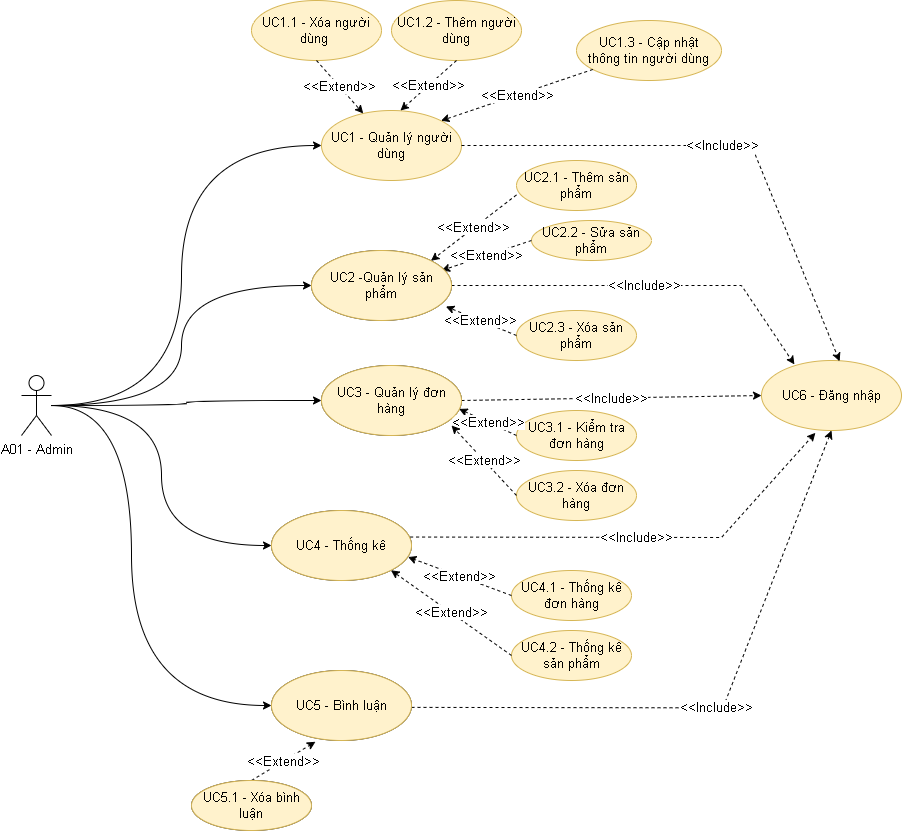

The diagram above was exported from draw.io. Its source (the exported page's mxGraphModel, read from the mxfile embedded in the PNG):
<mxGraphModel dx="1085" dy="1663" grid="1" gridSize="10" guides="1" tooltips="1" connect="1" arrows="1" fold="1" page="1" pageScale="1" pageWidth="850" pageHeight="1100" math="0" shadow="0">
  <root>
    <mxCell id="0" />
    <mxCell id="1" parent="0" />
    <mxCell id="A6BAKbIDj2BdXh610LgB-3" style="rounded=0;orthogonalLoop=1;jettySize=auto;html=1;entryX=0;entryY=0.5;entryDx=0;entryDy=0;fontSize=13;edgeStyle=orthogonalEdgeStyle;curved=1;" parent="1" target="A6BAKbIDj2BdXh610LgB-9" edge="1">
      <mxGeometry relative="1" as="geometry">
        <mxPoint x="240" y="345" as="sourcePoint" />
      </mxGeometry>
    </mxCell>
    <mxCell id="A6BAKbIDj2BdXh610LgB-4" style="rounded=0;orthogonalLoop=1;jettySize=auto;html=1;entryX=0;entryY=0.5;entryDx=0;entryDy=0;fontSize=13;edgeStyle=orthogonalEdgeStyle;curved=1;" parent="1" target="A6BAKbIDj2BdXh610LgB-11" edge="1">
      <mxGeometry relative="1" as="geometry">
        <mxPoint x="240" y="345" as="sourcePoint" />
      </mxGeometry>
    </mxCell>
    <mxCell id="A6BAKbIDj2BdXh610LgB-5" style="rounded=0;orthogonalLoop=1;jettySize=auto;html=1;entryX=0;entryY=0.5;entryDx=0;entryDy=0;fontSize=13;edgeStyle=orthogonalEdgeStyle;curved=1;" parent="1" target="A6BAKbIDj2BdXh610LgB-12" edge="1">
      <mxGeometry relative="1" as="geometry">
        <mxPoint x="240" y="345" as="sourcePoint" />
        <Array as="points">
          <mxPoint x="320" y="345" />
          <mxPoint x="320" y="645" />
        </Array>
      </mxGeometry>
    </mxCell>
    <mxCell id="A6BAKbIDj2BdXh610LgB-45" style="edgeStyle=orthogonalEdgeStyle;curved=1;rounded=0;orthogonalLoop=1;jettySize=auto;html=1;entryX=0;entryY=0.5;entryDx=0;entryDy=0;" parent="1" source="A6BAKbIDj2BdXh610LgB-6" target="A6BAKbIDj2BdXh610LgB-7" edge="1">
      <mxGeometry relative="1" as="geometry">
        <Array as="points">
          <mxPoint x="370" y="345" />
          <mxPoint x="370" y="85" />
        </Array>
      </mxGeometry>
    </mxCell>
    <mxCell id="A6BAKbIDj2BdXh610LgB-46" style="edgeStyle=orthogonalEdgeStyle;curved=1;rounded=0;orthogonalLoop=1;jettySize=auto;html=1;entryX=0;entryY=0.5;entryDx=0;entryDy=0;" parent="1" source="A6BAKbIDj2BdXh610LgB-6" target="A6BAKbIDj2BdXh610LgB-40" edge="1">
      <mxGeometry relative="1" as="geometry" />
    </mxCell>
    <mxCell id="A6BAKbIDj2BdXh610LgB-6" value="&lt;font style=&quot;font-size: 13px&quot;&gt;A01 - Admin&lt;/font&gt;" style="shape=umlActor;verticalLabelPosition=bottom;verticalAlign=top;html=1;" parent="1" vertex="1">
      <mxGeometry x="210" y="315" width="30" height="60" as="geometry" />
    </mxCell>
    <mxCell id="A6BAKbIDj2BdXh610LgB-7" value="&lt;font style=&quot;font-size: 13px&quot;&gt;UC1 - Quản lý người dùng&lt;/font&gt;" style="ellipse;whiteSpace=wrap;html=1;fillColor=#fff2cc;strokeColor=#d6b656;" parent="1" vertex="1">
      <mxGeometry x="510" y="50" width="140" height="70" as="geometry" />
    </mxCell>
    <mxCell id="A6BAKbIDj2BdXh610LgB-8" value="UC2 -Quản lý sản phẩm" style="ellipse;whiteSpace=wrap;html=1;fontSize=13;" parent="1" vertex="1">
      <mxGeometry x="500" y="190" width="140" height="70" as="geometry" />
    </mxCell>
    <mxCell id="A6BAKbIDj2BdXh610LgB-9" value="UC3 - Quản lý đơn hàng" style="ellipse;whiteSpace=wrap;html=1;fontSize=13;" parent="1" vertex="1">
      <mxGeometry x="510" y="305" width="140" height="70" as="geometry" />
    </mxCell>
    <mxCell id="A6BAKbIDj2BdXh610LgB-10" value="UC6 - Đăng nhập" style="ellipse;whiteSpace=wrap;html=1;fontSize=13;fillColor=#fff2cc;strokeColor=#d6b656;" parent="1" vertex="1">
      <mxGeometry x="950" y="300" width="140" height="70" as="geometry" />
    </mxCell>
    <mxCell id="A6BAKbIDj2BdXh610LgB-11" value="UC4 - Thống kê" style="ellipse;whiteSpace=wrap;html=1;fontSize=13;" parent="1" vertex="1">
      <mxGeometry x="460" y="450" width="140" height="70" as="geometry" />
    </mxCell>
    <mxCell id="A6BAKbIDj2BdXh610LgB-12" value="UC5 - Bình luận" style="ellipse;whiteSpace=wrap;html=1;fontSize=13;" parent="1" vertex="1">
      <mxGeometry x="460" y="610" width="140" height="70" as="geometry" />
    </mxCell>
    <mxCell id="A6BAKbIDj2BdXh610LgB-14" value="UC1.1 - Xóa người dùng&amp;nbsp;" style="ellipse;whiteSpace=wrap;html=1;fontSize=13;fillColor=#fff2cc;strokeColor=#d6b656;" parent="1" vertex="1">
      <mxGeometry x="440" y="-60" width="130" height="60" as="geometry" />
    </mxCell>
    <mxCell id="A6BAKbIDj2BdXh610LgB-15" value="UC2.1 - Thêm sản phẩm" style="ellipse;whiteSpace=wrap;html=1;fontSize=13;fillColor=#fff2cc;strokeColor=#d6b656;" parent="1" vertex="1">
      <mxGeometry x="705" y="100" width="120" height="50" as="geometry" />
    </mxCell>
    <mxCell id="A6BAKbIDj2BdXh610LgB-16" value="UC2.2 - Sửa sản phẩm" style="ellipse;whiteSpace=wrap;html=1;fontSize=13;fillColor=#fff2cc;strokeColor=#d6b656;" parent="1" vertex="1">
      <mxGeometry x="720" y="160" width="120" height="40" as="geometry" />
    </mxCell>
    <mxCell id="A6BAKbIDj2BdXh610LgB-17" value="UC2.3 - Xóa sản phẩm" style="ellipse;whiteSpace=wrap;html=1;fontSize=13;fillColor=#fff2cc;strokeColor=#d6b656;" parent="1" vertex="1">
      <mxGeometry x="705" y="250" width="120" height="50" as="geometry" />
    </mxCell>
    <mxCell id="A6BAKbIDj2BdXh610LgB-18" value="UC3.1 - Kiểm tra đơn hàng" style="ellipse;whiteSpace=wrap;html=1;fontSize=13;fillColor=#fff2cc;strokeColor=#d6b656;" parent="1" vertex="1">
      <mxGeometry x="705" y="350" width="120" height="50" as="geometry" />
    </mxCell>
    <mxCell id="A6BAKbIDj2BdXh610LgB-19" value="UC3.2 - Xóa đơn hàng" style="ellipse;whiteSpace=wrap;html=1;fontSize=13;fillColor=#fff2cc;strokeColor=#d6b656;" parent="1" vertex="1">
      <mxGeometry x="705" y="410" width="120" height="50" as="geometry" />
    </mxCell>
    <mxCell id="A6BAKbIDj2BdXh610LgB-20" value="UC5.1 - Xóa bình luận" style="ellipse;whiteSpace=wrap;html=1;fontSize=13;" parent="1" vertex="1">
      <mxGeometry x="380" y="720" width="120" height="50" as="geometry" />
    </mxCell>
    <mxCell id="A6BAKbIDj2BdXh610LgB-22" value="&amp;lt;&amp;lt;Extend&amp;gt;&amp;gt;" style="endArrow=classic;dashed=1;html=1;rounded=0;fontSize=13;endFill=1;exitX=0.5;exitY=1;exitDx=0;exitDy=0;" parent="1" source="A6BAKbIDj2BdXh610LgB-14" target="A6BAKbIDj2BdXh610LgB-7" edge="1">
      <mxGeometry width="160" relative="1" as="geometry">
        <mxPoint x="360" y="40" as="sourcePoint" />
        <mxPoint x="520" y="40" as="targetPoint" />
      </mxGeometry>
    </mxCell>
    <mxCell id="A6BAKbIDj2BdXh610LgB-24" value="&amp;lt;&amp;lt;Extend&amp;gt;&amp;gt;" style="endArrow=classic;dashed=1;html=1;rounded=0;fontSize=13;endFill=1;exitX=0;exitY=0.688;exitDx=0;exitDy=0;entryX=1;entryY=0;entryDx=0;entryDy=0;exitPerimeter=0;" parent="1" source="A6BAKbIDj2BdXh610LgB-15" target="A6BAKbIDj2BdXh610LgB-8" edge="1">
      <mxGeometry width="160" relative="1" as="geometry">
        <mxPoint x="600" y="140" as="sourcePoint" />
        <mxPoint x="665" y="190" as="targetPoint" />
      </mxGeometry>
    </mxCell>
    <mxCell id="A6BAKbIDj2BdXh610LgB-25" value="&amp;lt;&amp;lt;Extend&amp;gt;&amp;gt;" style="endArrow=classic;dashed=1;html=1;rounded=0;fontSize=13;endFill=1;exitX=0;exitY=0.5;exitDx=0;exitDy=0;" parent="1" source="A6BAKbIDj2BdXh610LgB-16" edge="1">
      <mxGeometry width="160" relative="1" as="geometry">
        <mxPoint x="640" y="210" as="sourcePoint" />
        <mxPoint x="630" y="210" as="targetPoint" />
      </mxGeometry>
    </mxCell>
    <mxCell id="A6BAKbIDj2BdXh610LgB-26" value="&amp;lt;&amp;lt;Extend&amp;gt;&amp;gt;" style="endArrow=classic;dashed=1;html=1;rounded=0;fontSize=13;endFill=1;exitX=0;exitY=0.5;exitDx=0;exitDy=0;entryX=0.96;entryY=0.8;entryDx=0;entryDy=0;entryPerimeter=0;" parent="1" source="A6BAKbIDj2BdXh610LgB-17" target="A6BAKbIDj2BdXh610LgB-8" edge="1">
      <mxGeometry width="160" relative="1" as="geometry">
        <mxPoint x="620" y="260" as="sourcePoint" />
        <mxPoint x="685" y="310" as="targetPoint" />
      </mxGeometry>
    </mxCell>
    <mxCell id="A6BAKbIDj2BdXh610LgB-27" value="&amp;lt;&amp;lt;Extend&amp;gt;&amp;gt;" style="endArrow=classic;dashed=1;html=1;rounded=0;fontSize=13;endFill=1;exitX=0;exitY=0.5;exitDx=0;exitDy=0;entryX=0.983;entryY=0.62;entryDx=0;entryDy=0;entryPerimeter=0;" parent="1" source="A6BAKbIDj2BdXh610LgB-18" target="A6BAKbIDj2BdXh610LgB-9" edge="1">
      <mxGeometry width="160" relative="1" as="geometry">
        <mxPoint x="627.5" y="410" as="sourcePoint" />
        <mxPoint x="692.5" y="460" as="targetPoint" />
      </mxGeometry>
    </mxCell>
    <mxCell id="A6BAKbIDj2BdXh610LgB-28" value="&amp;lt;&amp;lt;Extend&amp;gt;&amp;gt;" style="endArrow=classic;dashed=1;html=1;rounded=0;fontSize=13;endFill=1;exitX=0;exitY=0.5;exitDx=0;exitDy=0;entryX=0.929;entryY=0.857;entryDx=0;entryDy=0;entryPerimeter=0;" parent="1" source="A6BAKbIDj2BdXh610LgB-19" target="A6BAKbIDj2BdXh610LgB-9" edge="1">
      <mxGeometry width="160" relative="1" as="geometry">
        <mxPoint x="695" y="430" as="sourcePoint" />
        <mxPoint x="630" y="400" as="targetPoint" />
      </mxGeometry>
    </mxCell>
    <mxCell id="A6BAKbIDj2BdXh610LgB-30" value="&amp;lt;&amp;lt;Extend&amp;gt;&amp;gt;" style="endArrow=classic;dashed=1;html=1;rounded=0;fontSize=13;endFill=1;exitX=0.5;exitY=0;exitDx=0;exitDy=0;entryX=0.314;entryY=1.018;entryDx=0;entryDy=0;entryPerimeter=0;" parent="1" source="A6BAKbIDj2BdXh610LgB-20" target="A6BAKbIDj2BdXh610LgB-12" edge="1">
      <mxGeometry width="160" relative="1" as="geometry">
        <mxPoint x="460" y="685.01" as="sourcePoint" />
        <mxPoint x="385.05999999999995" y="620.0000000000002" as="targetPoint" />
      </mxGeometry>
    </mxCell>
    <mxCell id="A6BAKbIDj2BdXh610LgB-31" value="UC4.1 - Thống kê đơn hàng" style="ellipse;whiteSpace=wrap;html=1;fontSize=13;fillColor=#fff2cc;strokeColor=#d6b656;" parent="1" vertex="1">
      <mxGeometry x="700" y="510" width="120" height="50" as="geometry" />
    </mxCell>
    <mxCell id="A6BAKbIDj2BdXh610LgB-32" value="UC4.2 - Thống kê sản phẩm" style="ellipse;whiteSpace=wrap;html=1;fontSize=13;fillColor=#fff2cc;strokeColor=#d6b656;" parent="1" vertex="1">
      <mxGeometry x="700" y="570" width="120" height="50" as="geometry" />
    </mxCell>
    <mxCell id="A6BAKbIDj2BdXh610LgB-33" value="&amp;lt;&amp;lt;Extend&amp;gt;&amp;gt;" style="endArrow=classic;dashed=1;html=1;rounded=0;fontSize=13;endFill=1;exitX=0;exitY=0.5;exitDx=0;exitDy=0;entryX=0.975;entryY=0.665;entryDx=0;entryDy=0;entryPerimeter=0;" parent="1" target="A6BAKbIDj2BdXh610LgB-11" edge="1">
      <mxGeometry width="160" relative="1" as="geometry">
        <mxPoint x="700" y="535.0100000000002" as="sourcePoint" />
        <mxPoint x="625.06" y="470.0000000000002" as="targetPoint" />
      </mxGeometry>
    </mxCell>
    <mxCell id="A6BAKbIDj2BdXh610LgB-34" value="&amp;lt;&amp;lt;Extend&amp;gt;&amp;gt;" style="endArrow=classic;dashed=1;html=1;rounded=0;fontSize=13;endFill=1;exitX=0;exitY=0.5;exitDx=0;exitDy=0;entryX=1;entryY=1;entryDx=0;entryDy=0;" parent="1" source="A6BAKbIDj2BdXh610LgB-32" target="A6BAKbIDj2BdXh610LgB-11" edge="1">
      <mxGeometry width="160" relative="1" as="geometry">
        <mxPoint x="674.94" y="615.01" as="sourcePoint" />
        <mxPoint x="600" y="550.0000000000002" as="targetPoint" />
      </mxGeometry>
    </mxCell>
    <mxCell id="A6BAKbIDj2BdXh610LgB-35" value="&amp;lt;&amp;lt;Include&amp;gt;&amp;gt;" style="endArrow=classic;dashed=1;html=1;rounded=0;fontSize=13;endFill=1;exitX=1;exitY=0.5;exitDx=0;exitDy=0;entryX=0.558;entryY=0.011;entryDx=0;entryDy=0;entryPerimeter=0;" parent="1" source="A6BAKbIDj2BdXh610LgB-7" target="A6BAKbIDj2BdXh610LgB-10" edge="1">
      <mxGeometry width="160" relative="1" as="geometry">
        <mxPoint x="885.5" y="8.526512829121202e-14" as="sourcePoint" />
        <mxPoint x="799.9974746830583" y="65.85126265847074" as="targetPoint" />
        <Array as="points">
          <mxPoint x="940" y="85" />
        </Array>
      </mxGeometry>
    </mxCell>
    <mxCell id="A6BAKbIDj2BdXh610LgB-36" value="&amp;lt;&amp;lt;Include&amp;gt;&amp;gt;" style="endArrow=classic;dashed=1;html=1;rounded=0;fontSize=13;endFill=1;exitX=1;exitY=0.5;exitDx=0;exitDy=0;entryX=0.235;entryY=0.056;entryDx=0;entryDy=0;entryPerimeter=0;" parent="1" source="A6BAKbIDj2BdXh610LgB-8" target="A6BAKbIDj2BdXh610LgB-10" edge="1">
      <mxGeometry width="160" relative="1" as="geometry">
        <mxPoint x="640" y="234.23" as="sourcePoint" />
        <mxPoint x="1018.1199999999999" y="450.0000000000002" as="targetPoint" />
        <Array as="points">
          <mxPoint x="930" y="225" />
        </Array>
      </mxGeometry>
    </mxCell>
    <mxCell id="A6BAKbIDj2BdXh610LgB-37" value="&amp;lt;&amp;lt;Include&amp;gt;&amp;gt;" style="endArrow=classic;dashed=1;html=1;rounded=0;fontSize=13;endFill=1;exitX=1;exitY=0.5;exitDx=0;exitDy=0;entryX=0;entryY=0.5;entryDx=0;entryDy=0;" parent="1" source="A6BAKbIDj2BdXh610LgB-9" target="A6BAKbIDj2BdXh610LgB-10" edge="1">
      <mxGeometry width="160" relative="1" as="geometry">
        <mxPoint x="670" y="335.54" as="sourcePoint" />
        <mxPoint x="900" y="290" as="targetPoint" />
        <Array as="points" />
      </mxGeometry>
    </mxCell>
    <mxCell id="A6BAKbIDj2BdXh610LgB-38" value="&amp;lt;&amp;lt;Include&amp;gt;&amp;gt;" style="endArrow=classic;dashed=1;html=1;rounded=0;fontSize=13;endFill=1;exitX=0.99;exitY=0.379;exitDx=0;exitDy=0;entryX=0.385;entryY=1.033;entryDx=0;entryDy=0;exitPerimeter=0;entryPerimeter=0;" parent="1" source="A6BAKbIDj2BdXh610LgB-11" target="A6BAKbIDj2BdXh610LgB-10" edge="1">
      <mxGeometry width="160" relative="1" as="geometry">
        <mxPoint x="660" y="487.5" as="sourcePoint" />
        <mxPoint x="960" y="482.5" as="targetPoint" />
        <Array as="points">
          <mxPoint x="910" y="477" />
        </Array>
      </mxGeometry>
    </mxCell>
    <mxCell id="A6BAKbIDj2BdXh610LgB-39" value="&amp;lt;&amp;lt;Include&amp;gt;&amp;gt;" style="endArrow=classic;dashed=1;html=1;rounded=0;fontSize=13;endFill=1;exitX=0.99;exitY=0.379;exitDx=0;exitDy=0;entryX=0.5;entryY=1;entryDx=0;entryDy=0;exitPerimeter=0;" parent="1" target="A6BAKbIDj2BdXh610LgB-10" edge="1">
      <mxGeometry width="160" relative="1" as="geometry">
        <mxPoint x="600" y="646.8800000000001" as="sourcePoint" />
        <mxPoint x="1005.2999999999998" y="542.6600000000002" as="targetPoint" />
        <Array as="points">
          <mxPoint x="911.4" y="647.35" />
        </Array>
      </mxGeometry>
    </mxCell>
    <mxCell id="A6BAKbIDj2BdXh610LgB-40" value="UC2 -Quản lý sản phẩm" style="ellipse;whiteSpace=wrap;html=1;fontSize=13;fillColor=#fff2cc;strokeColor=#d6b656;" parent="1" vertex="1">
      <mxGeometry x="500" y="190" width="140" height="70" as="geometry" />
    </mxCell>
    <mxCell id="A6BAKbIDj2BdXh610LgB-41" value="UC3 - Quản lý đơn hàng" style="ellipse;whiteSpace=wrap;html=1;fontSize=13;fillColor=#fff2cc;strokeColor=#d6b656;" parent="1" vertex="1">
      <mxGeometry x="510" y="305" width="140" height="70" as="geometry" />
    </mxCell>
    <mxCell id="A6BAKbIDj2BdXh610LgB-42" value="UC4 - Thống kê" style="ellipse;whiteSpace=wrap;html=1;fontSize=13;fillColor=#fff2cc;strokeColor=#d6b656;" parent="1" vertex="1">
      <mxGeometry x="460" y="450" width="140" height="70" as="geometry" />
    </mxCell>
    <mxCell id="A6BAKbIDj2BdXh610LgB-43" value="UC5 - Bình luận" style="ellipse;whiteSpace=wrap;html=1;fontSize=13;fillColor=#fff2cc;strokeColor=#d6b656;" parent="1" vertex="1">
      <mxGeometry x="460" y="610" width="140" height="70" as="geometry" />
    </mxCell>
    <mxCell id="A6BAKbIDj2BdXh610LgB-44" value="UC5.1 - Xóa bình luận" style="ellipse;whiteSpace=wrap;html=1;fontSize=13;fillColor=#fff2cc;strokeColor=#d6b656;" parent="1" vertex="1">
      <mxGeometry x="380" y="720" width="120" height="50" as="geometry" />
    </mxCell>
    <mxCell id="A6BAKbIDj2BdXh610LgB-70" value="UC1.2 - Thêm người dùng&lt;span style=&quot;color: rgba(0, 0, 0, 0); font-family: monospace; font-size: 0px; text-align: start;&quot;&gt;%3CmxGraphModel%3E%3Croot%3E%3CmxCell%20id%3D%220%22%2F%3E%3CmxCell%20id%3D%221%22%20parent%3D%220%22%2F%3E%3CmxCell%20id%3D%222%22%20value%3D%22UC1.1%20-%20Xo%CC%81a%20ng%C6%B0%C6%A1%CC%80i%20du%CC%80ng%26amp%3Bnbsp%3B%22%20style%3D%22ellipse%3BwhiteSpace%3Dwrap%3Bhtml%3D1%3BfontSize%3D13%3BfillColor%3D%23fff2cc%3BstrokeColor%3D%23d6b656%3B%22%20vertex%3D%221%22%20parent%3D%221%22%3E%3CmxGeometry%20x%3D%22440%22%20y%3D%22-60%22%20width%3D%22130%22%20height%3D%2260%22%20as%3D%22geometry%22%2F%3E%3C%2FmxCell%3E%3C%2Froot%3E%3C%2FmxGraphModel%3E&lt;/span&gt;" style="ellipse;whiteSpace=wrap;html=1;fontSize=13;fillColor=#fff2cc;strokeColor=#d6b656;" parent="1" vertex="1">
      <mxGeometry x="580" y="-60" width="130" height="60" as="geometry" />
    </mxCell>
    <mxCell id="A6BAKbIDj2BdXh610LgB-71" value="UC1.3 - Cập nhật&lt;br&gt;thông tin người dùng&lt;span style=&quot;color: rgba(0, 0, 0, 0); font-family: monospace; font-size: 0px; text-align: start;&quot;&gt;%3CmxGraphModel%3E%3Croot%3E%3CmxCell%20id%3D%220%22%2F%3E%3CmxCell%20id%3D%221%22%20parent%3D%220%22%2F%3E%3CmxCell%20id%3D%222%22%20value%3D%22UC1.1%20-%20Xo%CC%81a%20ng%C6%B0%C6%A1%CC%80i%20du%CC%80ng%26amp%3Bnbsp%3B%22%20style%3D%22ellipse%3BwhiteSpace%3Dwrap%3Bhtml%3D1%3BfontSize%3D13%3BfillColor%3D%23fff2cc%3BstrokeColor%3D%23d6b656%3B%22%20vertex%3D%221%22%20parent%3D%221%22%3E%3CmxGeometry%20x%3D%22440%22%20y%3D%22-60%22%20width%3D%22130%22%20height%3D%2260%22%20as%3D%22geometry%22%2F%3E%3C%2FmxCell%3E%3C%2Froot%3E%3C%2FmxGraphModel%3E&lt;/span&gt;" style="ellipse;whiteSpace=wrap;html=1;fontSize=13;fillColor=#fff2cc;strokeColor=#d6b656;" parent="1" vertex="1">
      <mxGeometry x="765" y="-40" width="145" height="60" as="geometry" />
    </mxCell>
    <mxCell id="dt-Vx9MeDTZhe5pA44p_-1" value="&amp;lt;&amp;lt;Extend&amp;gt;&amp;gt;" style="endArrow=classic;dashed=1;html=1;rounded=0;fontSize=13;endFill=1;exitX=0.5;exitY=1;exitDx=0;exitDy=0;entryX=0.564;entryY=0;entryDx=0;entryDy=0;entryPerimeter=0;" parent="1" source="A6BAKbIDj2BdXh610LgB-70" target="A6BAKbIDj2BdXh610LgB-7" edge="1">
      <mxGeometry width="160" relative="1" as="geometry">
        <mxPoint x="640" y="10" as="sourcePoint" />
        <mxPoint x="686.7451855396553" y="62.977876944942636" as="targetPoint" />
      </mxGeometry>
    </mxCell>
    <mxCell id="dt-Vx9MeDTZhe5pA44p_-2" value="&amp;lt;&amp;lt;Extend&amp;gt;&amp;gt;" style="endArrow=classic;dashed=1;html=1;rounded=0;fontSize=13;endFill=1;entryX=1;entryY=0;entryDx=0;entryDy=0;" parent="1" source="A6BAKbIDj2BdXh610LgB-71" target="A6BAKbIDj2BdXh610LgB-7" edge="1">
      <mxGeometry width="160" relative="1" as="geometry">
        <mxPoint x="700" y="10" as="sourcePoint" />
        <mxPoint x="746.7451855396553" y="62.977876944942636" as="targetPoint" />
      </mxGeometry>
    </mxCell>
  </root>
</mxGraphModel>